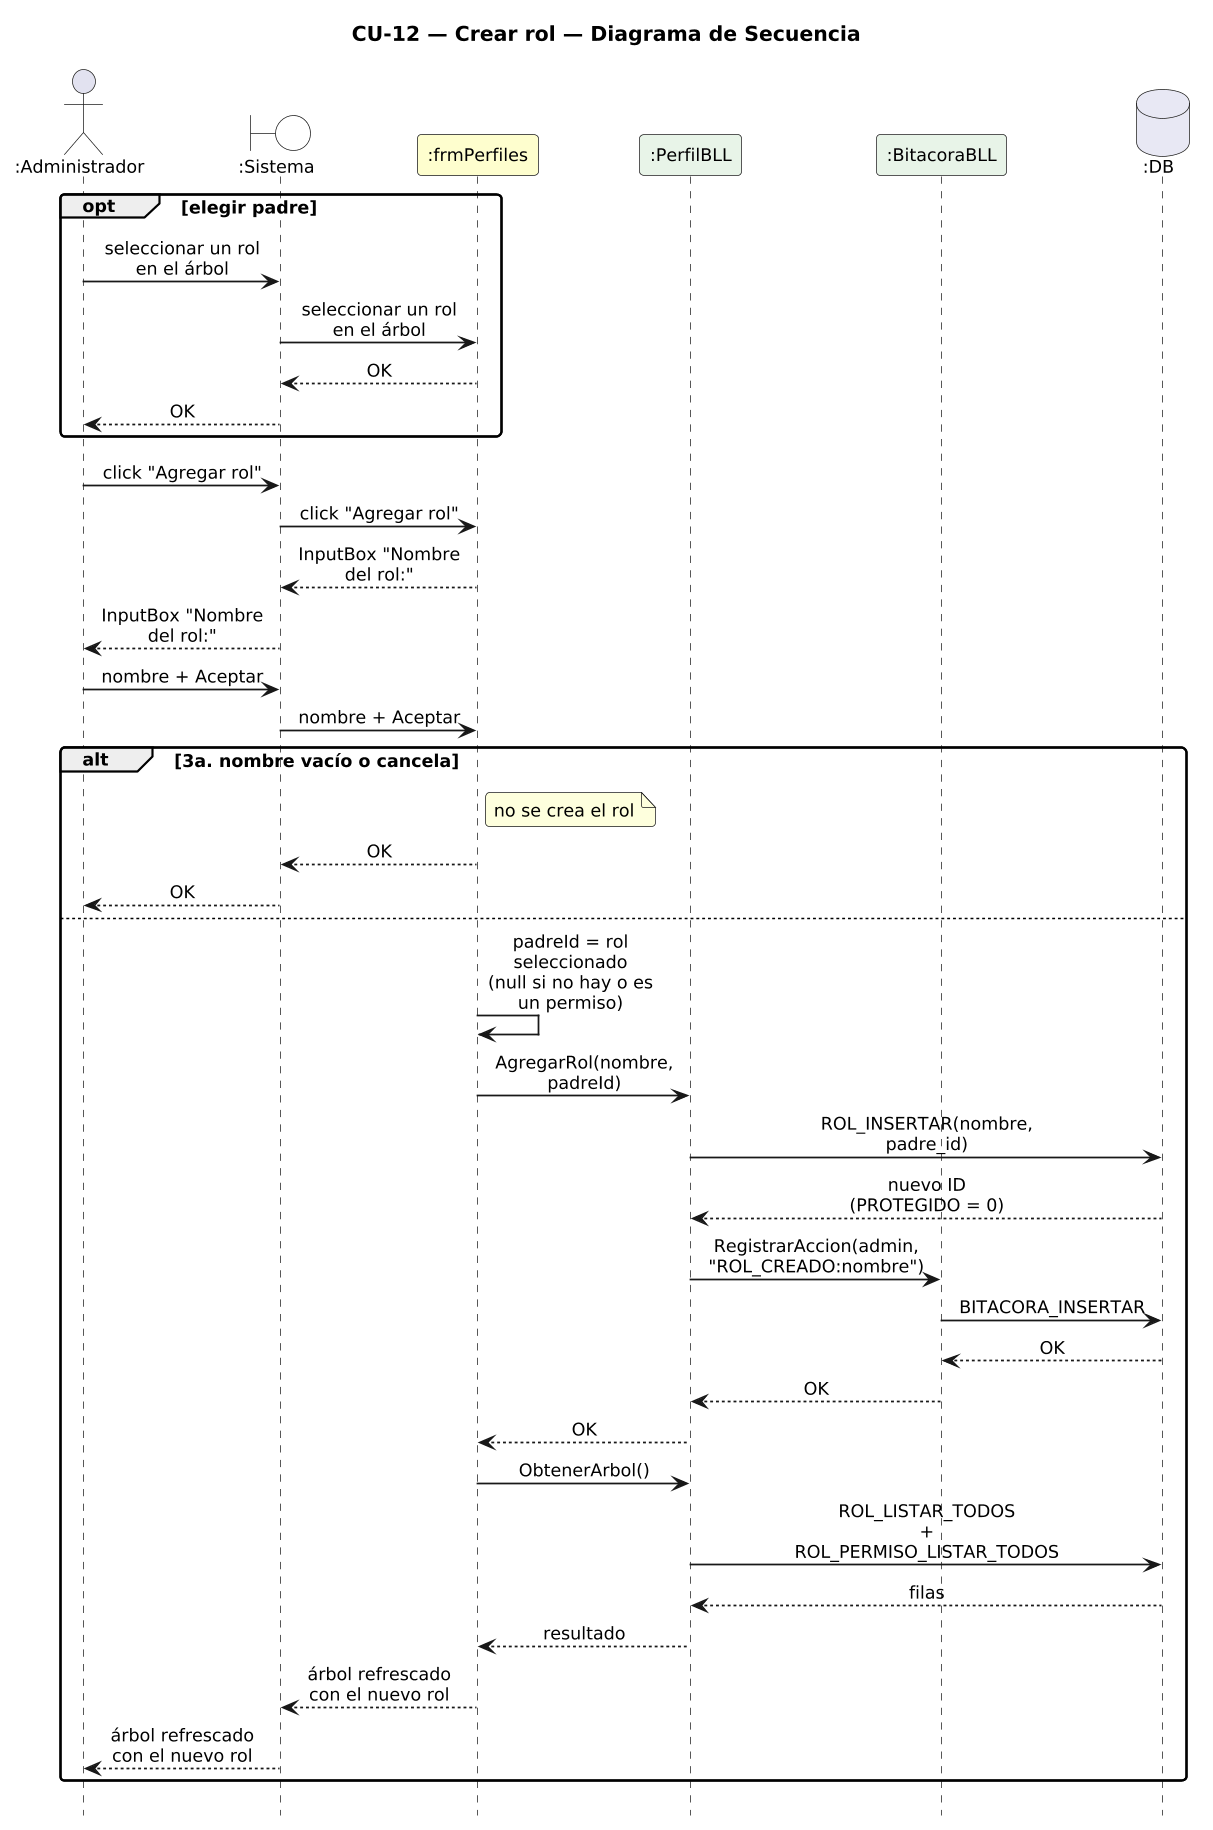

The diagram above was rendered by PlantUML. Its source (embedded in the PNG):
@startuml DiagramaSecuencia_CU12_CrearRol

title CU-12 — Crear rol — Diagrama de Secuencia

skinparam shadowing false
skinparam roundcorner 6
skinparam sequenceArrowThickness 1.2
skinparam maxMessageSize 115
skinparam sequenceMessageAlign center
skinparam defaultFontSize 12
skinparam dpi 140
hide footbox

actor ":Administrador" as A
boundary ":Sistema" as SYS #FFFFFF
participant ":frmPerfiles" as F #FEFECE
participant ":PerfilBLL" as PB #E8F4E8
participant ":BitacoraBLL" as BB #E8F4E8
database ":DB" as DB #E8E8F4

opt elegir padre
  A -> SYS : seleccionar un rol en el árbol
  SYS -> F : seleccionar un rol en el árbol
  F --> SYS : OK
  SYS --> A : OK
end
A -> SYS : click "Agregar rol"
SYS -> F : click "Agregar rol"
F --> SYS : InputBox "Nombre del rol:"
SYS --> A : InputBox "Nombre del rol:"
A -> SYS : nombre + Aceptar
SYS -> F : nombre + Aceptar
alt 3a. nombre vacío o cancela
  note right of F : no se crea el rol
F --> SYS : OK
SYS --> A : OK
else
  F -> F : padreId = rol seleccionado\n(null si no hay o es un permiso)
  F -> PB : AgregarRol(nombre, padreId)
  PB -> DB : ROL_INSERTAR(nombre, padre_id)
  DB --> PB : nuevo ID (PROTEGIDO = 0)
  PB -> BB : RegistrarAccion(admin, "ROL_CREADO:nombre")
  BB -> DB : BITACORA_INSERTAR
  DB --> BB : OK
  BB --> PB : OK
  PB --> F : OK
  F -> PB : ObtenerArbol()
  PB -> DB : ROL_LISTAR_TODOS + ROL_PERMISO_LISTAR_TODOS
  DB --> PB : filas
  PB --> F : resultado
  F --> SYS : árbol refrescado con el nuevo rol
  SYS --> A : árbol refrescado con el nuevo rol
end

@enduml